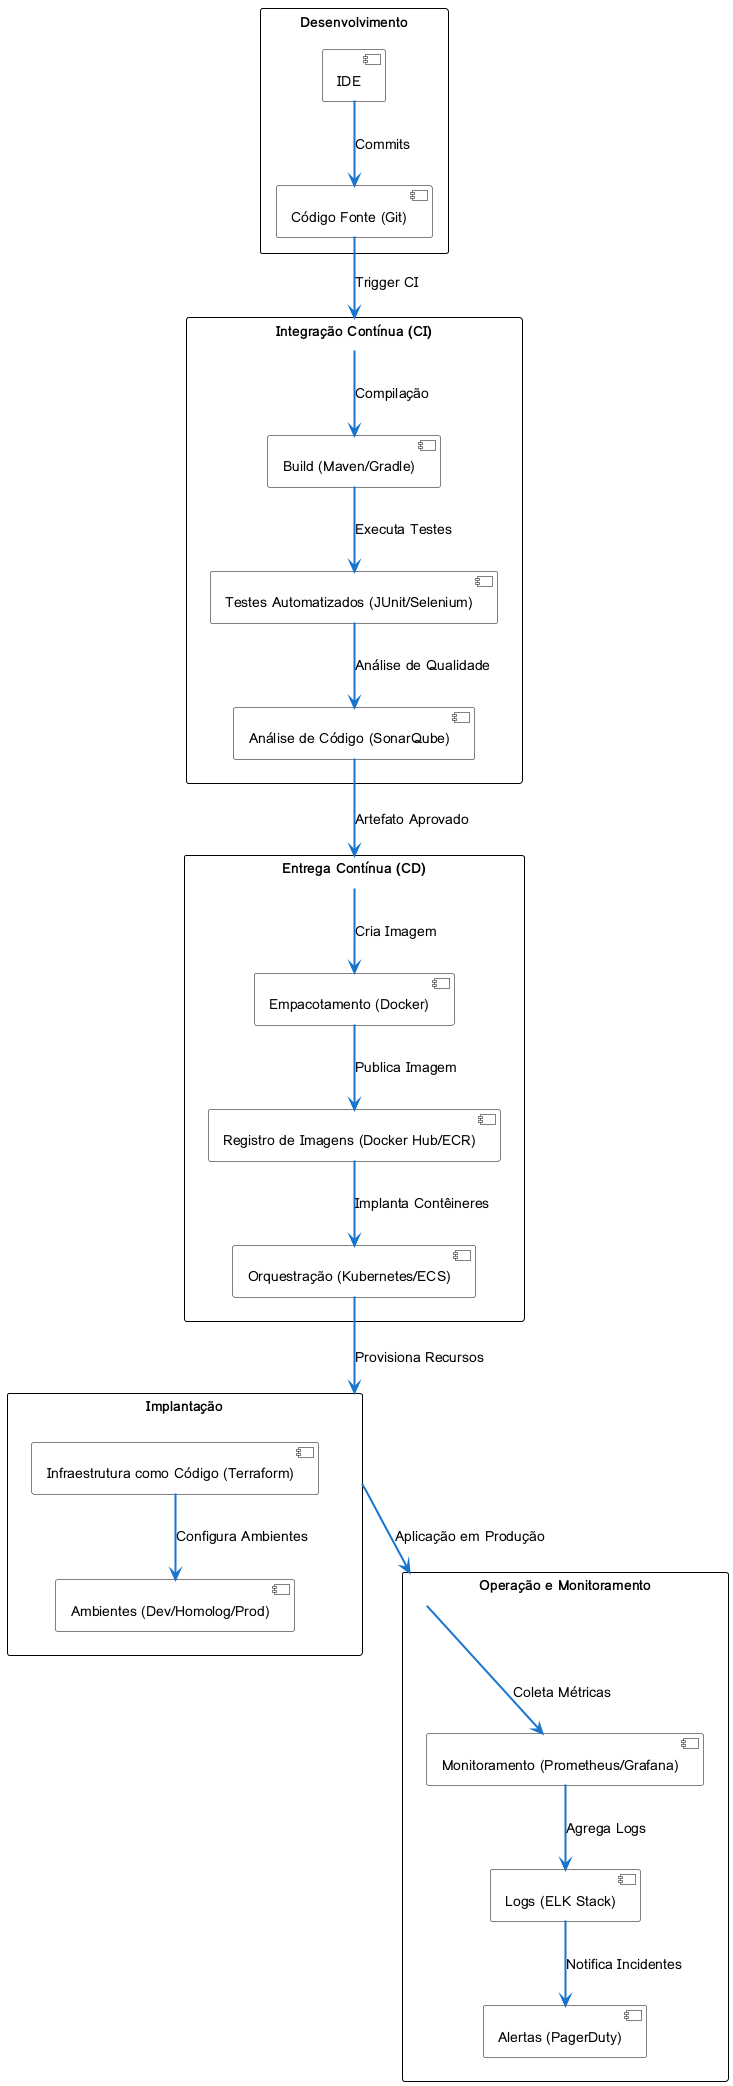

The diagram above was rendered by PlantUML. Its source (embedded in the PNG):
@startuml

skinparam defaultFontName Arial
skinparam defaultFontSize 14
skinparam component {
  BorderColor black
  BackgroundColor #white
}
skinparam rectangle {
  BorderColor black
  BackgroundColor #white
}
skinparam arrow {
  Thickness 2
  Color #1874CD
}

rectangle "Desenvolvimento" as dev {
  component "Código Fonte (Git)" as code
  component "IDE" as ide
}

rectangle "Integração Contínua (CI)" as ci {
  component "Build (Maven/Gradle)" as build
  component "Testes Automatizados (JUnit/Selenium)" as tests
  component "Análise de Código (SonarQube)" as sonar
}

rectangle "Entrega Contínua (CD)" as cd {
  component "Empacotamento (Docker)" as package
  component "Registro de Imagens (Docker Hub/ECR)" as registry
  component "Orquestração (Kubernetes/ECS)" as orchestrate
}

rectangle "Implantação" as deploy {
  component "Infraestrutura como Código (Terraform)" as iac
  component "Ambientes (Dev/Homolog/Prod)" as envs
}

rectangle "Operação e Monitoramento" as ops {
  component "Monitoramento (Prometheus/Grafana)" as monitor
  component "Logs (ELK Stack)" as logs
  component "Alertas (PagerDuty)" as alerts
}

ide --> code : Commits
code --> ci : Trigger CI

ci --> build : Compilação
build --> tests : Executa Testes
tests --> sonar : Análise de Qualidade
sonar --> cd : Artefato Aprovado

cd --> package : Cria Imagem
package --> registry : Publica Imagem
registry --> orchestrate : Implanta Contêineres

orchestrate --> deploy : Provisiona Recursos
iac --> envs : Configura Ambientes

deploy --> ops : Aplicação em Produção
ops --> monitor : Coleta Métricas
monitor --> logs : Agrega Logs
logs --> alerts : Notifica Incidentes

@enduml